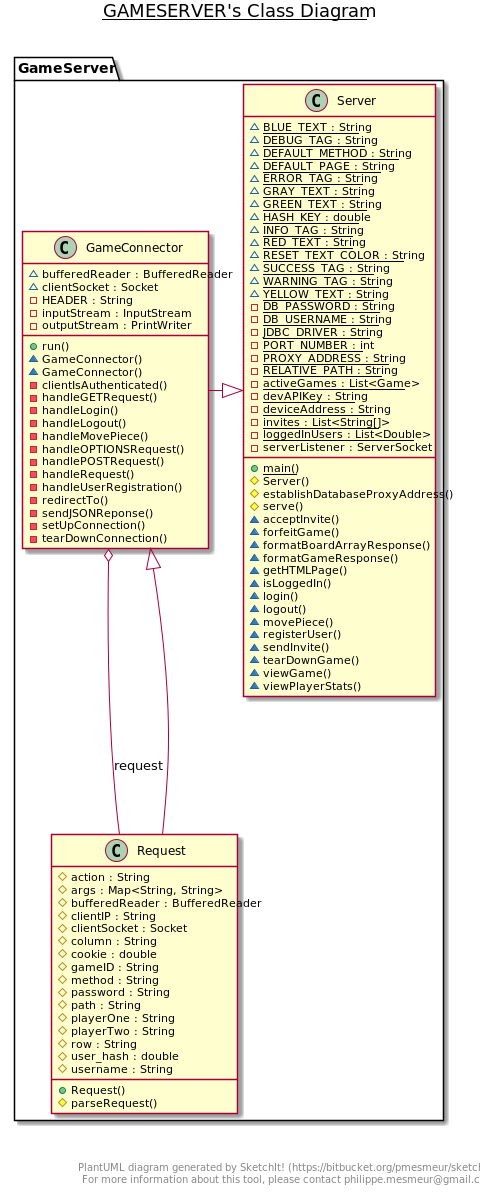

The diagram above was rendered by PlantUML. Its source (embedded in the PNG):
@startuml

title __GAMESERVER's Class Diagram__\n

    namespace GameServer {
      class GameServer.GameConnector {
          ~ bufferedReader : BufferedReader
          ~ clientSocket : Socket
          - HEADER : String
          - inputStream : InputStream
          - outputStream : PrintWriter
          + run()
          ~ GameConnector()
          ~ GameConnector()
          - clientIsAuthenticated()
          - handleGETRequest()
          - handleLogin()
          - handleLogout()
          - handleMovePiece()
          - handleOPTIONSRequest()
          - handlePOSTRequest()
          - handleRequest()
          - handleUserRegistration()
          - redirectTo()
          - sendJSONReponse()
          - setUpConnection()
          - tearDownConnection()
      }
    }

  

    namespace GameServer {
      class GameServer.Request {
          # action : String
          # args : Map<String, String>
          # bufferedReader : BufferedReader
          # clientIP : String
          # clientSocket : Socket
          # column : String
          # cookie : double
          # gameID : String
          # method : String
          # password : String
          # path : String
          # playerOne : String
          # playerTwo : String
          # row : String
          # user_hash : double
          # username : String
          + Request()
          # parseRequest()
      }
    }

  

    namespace GameServer {
      class GameServer.Server {
          {static} ~ BLUE_TEXT : String
          {static} ~ DEBUG_TAG : String
          {static} ~ DEFAULT_METHOD : String
          {static} ~ DEFAULT_PAGE : String
          {static} ~ ERROR_TAG : String
          {static} ~ GRAY_TEXT : String
          {static} ~ GREEN_TEXT : String
          {static} ~ HASH_KEY : double
          {static} ~ INFO_TAG : String
          {static} ~ RED_TEXT : String
          {static} ~ RESET_TEXT_COLOR : String
          {static} ~ SUCCESS_TAG : String
          {static} ~ WARNING_TAG : String
          {static} ~ YELLOW_TEXT : String
          {static} - DB_PASSWORD : String
          {static} - DB_USERNAME : String
          {static} - JDBC_DRIVER : String
          {static} - PORT_NUMBER : int
          {static} - PROXY_ADDRESS : String
          {static} - RELATIVE_PATH : String
          {static} - activeGames : List<Game>
          {static} - devAPIKey : String
          {static} - deviceAddress : String
          {static} - invites : List<String[]>
          {static} - loggedInUsers : List<Double>
          - serverListener : ServerSocket
          {static} + main()
          # Server()
          # establishDatabaseProxyAddress()
          # serve()
          ~ acceptInvite()
          ~ forfeitGame()
          ~ formatBoardArrayResponse()
          ~ formatGameResponse()
          ~ getHTMLPage()
          ~ isLoggedIn()
          ~ login()
          ~ logout()
          ~ movePiece()
          ~ registerUser()
          ~ sendInvite()
          ~ tearDownGame()
          ~ viewGame()
          ~ viewPlayerStats()
      }
    }

  

  GameServer.GameConnector -right-|> GameServer.Server
  GameServer.GameConnector o-- GameServer.Request : request
  GameServer.Request -down-|> GameServer.GameConnector


right footer


PlantUML diagram generated by SketchIt! (https://bitbucket.org/pmesmeur/sketch.it)
For more information about this tool, please contact philippe.mesmeur@gmail.com
endfooter

@enduml